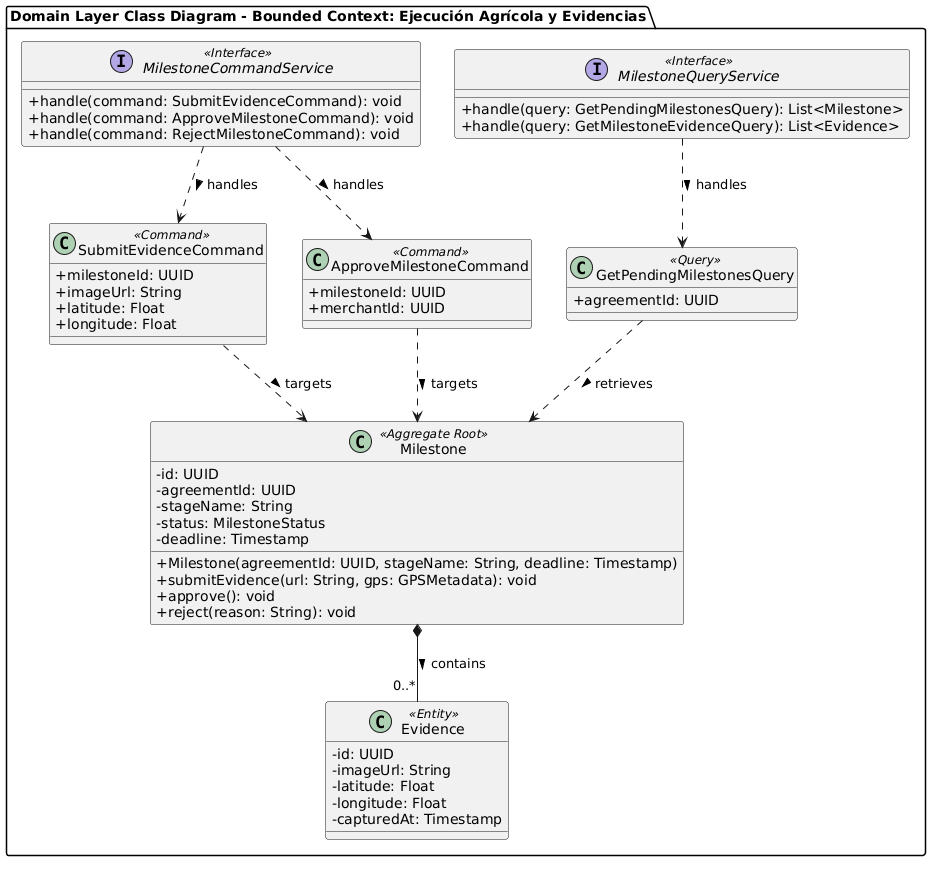

The diagram above was rendered by PlantUML. Its source (embedded in the PNG):
@startuml
skinparam backgroundColor #FFFFFF
skinparam classAttributeIconSize 0

package "Domain Layer Class Diagram - Bounded Context: Ejecución Agrícola y Evidencias" {

    interface MilestoneCommandService <<Interface>> {
      + handle(command: SubmitEvidenceCommand): void
      + handle(command: ApproveMilestoneCommand): void
      + handle(command: RejectMilestoneCommand): void
    }

    interface MilestoneQueryService <<Interface>> {
      + handle(query: GetPendingMilestonesQuery): List<Milestone>
      + handle(query: GetMilestoneEvidenceQuery): List<Evidence>
    }

    class SubmitEvidenceCommand <<Command>> {
      + milestoneId: UUID
      + imageUrl: String
      + latitude: Float
      + longitude: Float
    }

    class ApproveMilestoneCommand <<Command>> {
      + milestoneId: UUID
      + merchantId: UUID
    }

    class GetPendingMilestonesQuery <<Query>> {
      + agreementId: UUID
    }

    class Milestone <<Aggregate Root>> {
      - id: UUID
      - agreementId: UUID
      - stageName: String
      - status: MilestoneStatus
      - deadline: Timestamp
      + Milestone(agreementId: UUID, stageName: String, deadline: Timestamp)
      + submitEvidence(url: String, gps: GPSMetadata): void
      + approve(): void
      + reject(reason: String): void
    }

    class Evidence <<Entity>> {
      - id: UUID
      - imageUrl: String
      - latitude: Float
      - longitude: Float
      - capturedAt: Timestamp
    }

    MilestoneCommandService ..> SubmitEvidenceCommand : handles >
    MilestoneCommandService ..> ApproveMilestoneCommand : handles >
    MilestoneQueryService ..> GetPendingMilestonesQuery : handles >

    SubmitEvidenceCommand ..> Milestone : targets >
    ApproveMilestoneCommand ..> Milestone : targets >
    GetPendingMilestonesQuery ..> Milestone : retrieves >

    Milestone *-- "0..*" Evidence : contains >
}
@enduml